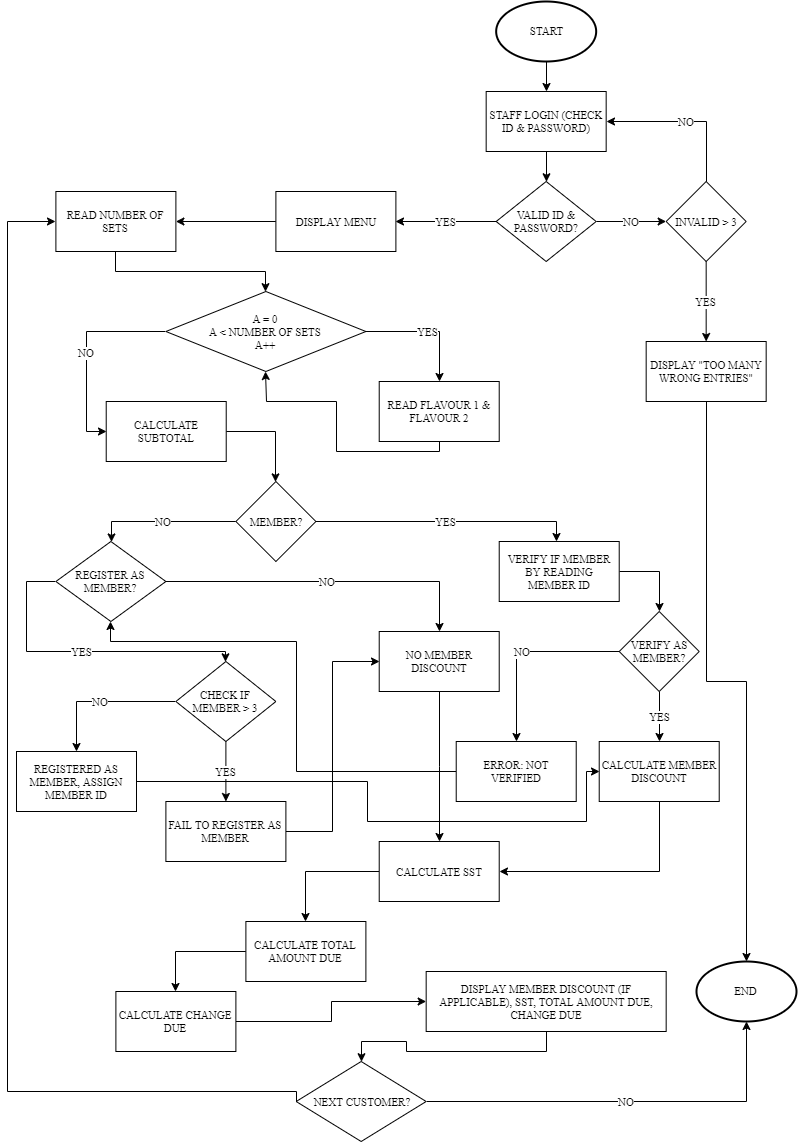

The diagram above was exported from draw.io. Its source (the exported page's mxGraphModel, read from the mxfile embedded in the PNG):
<mxGraphModel dx="782" dy="435" grid="1" gridSize="10" guides="1" tooltips="1" connect="1" arrows="1" fold="1" page="1" pageScale="1" pageWidth="827" pageHeight="1169" math="0" shadow="0">
  <root>
    <mxCell id="WIyWlLk6GJQsqaUBKTNV-0" />
    <mxCell id="WIyWlLk6GJQsqaUBKTNV-1" parent="WIyWlLk6GJQsqaUBKTNV-0" />
    <mxCell id="YCZe9eaBHrCWj_tdA4-Y-4" value="" style="edgeStyle=orthogonalEdgeStyle;rounded=0;orthogonalLoop=1;jettySize=auto;html=1;fontFamily=Times New Roman;fontSize=11;" edge="1" parent="WIyWlLk6GJQsqaUBKTNV-1" source="YCZe9eaBHrCWj_tdA4-Y-0" target="YCZe9eaBHrCWj_tdA4-Y-1">
      <mxGeometry relative="1" as="geometry" />
    </mxCell>
    <mxCell id="YCZe9eaBHrCWj_tdA4-Y-0" value="&lt;font style=&quot;font-size: 11px&quot;&gt;START&lt;/font&gt;" style="strokeWidth=2;html=1;shape=mxgraph.flowchart.start_1;whiteSpace=wrap;fontFamily=Times New Roman;fontSize=11;" vertex="1" parent="WIyWlLk6GJQsqaUBKTNV-1">
      <mxGeometry x="519.67" y="20" width="100" height="60" as="geometry" />
    </mxCell>
    <mxCell id="YCZe9eaBHrCWj_tdA4-Y-6" value="" style="edgeStyle=orthogonalEdgeStyle;rounded=0;orthogonalLoop=1;jettySize=auto;html=1;fontFamily=Times New Roman;fontSize=11;" edge="1" parent="WIyWlLk6GJQsqaUBKTNV-1" source="YCZe9eaBHrCWj_tdA4-Y-1" target="YCZe9eaBHrCWj_tdA4-Y-5">
      <mxGeometry relative="1" as="geometry" />
    </mxCell>
    <mxCell id="YCZe9eaBHrCWj_tdA4-Y-1" value="&lt;font style=&quot;font-size: 11px&quot;&gt;STAFF LOGIN (CHECK ID &amp;amp; PASSWORD)&lt;/font&gt;" style="rounded=0;whiteSpace=wrap;html=1;fontFamily=Times New Roman;fontSize=11;" vertex="1" parent="WIyWlLk6GJQsqaUBKTNV-1">
      <mxGeometry x="509.67" y="110" width="120" height="60" as="geometry" />
    </mxCell>
    <mxCell id="YCZe9eaBHrCWj_tdA4-Y-8" value="NO" style="edgeStyle=orthogonalEdgeStyle;rounded=0;orthogonalLoop=1;jettySize=auto;html=1;fontFamily=Times New Roman;fontSize=11;" edge="1" parent="WIyWlLk6GJQsqaUBKTNV-1" source="YCZe9eaBHrCWj_tdA4-Y-5" target="YCZe9eaBHrCWj_tdA4-Y-7">
      <mxGeometry relative="1" as="geometry" />
    </mxCell>
    <mxCell id="YCZe9eaBHrCWj_tdA4-Y-18" value="YES" style="edgeStyle=orthogonalEdgeStyle;rounded=0;orthogonalLoop=1;jettySize=auto;html=1;entryX=1;entryY=0.5;entryDx=0;entryDy=0;fontFamily=Times New Roman;fontSize=11;exitX=0;exitY=0.5;exitDx=0;exitDy=0;" edge="1" parent="WIyWlLk6GJQsqaUBKTNV-1" source="YCZe9eaBHrCWj_tdA4-Y-5" target="YCZe9eaBHrCWj_tdA4-Y-17">
      <mxGeometry relative="1" as="geometry">
        <Array as="points">
          <mxPoint x="470" y="240" />
          <mxPoint x="470" y="240" />
        </Array>
      </mxGeometry>
    </mxCell>
    <mxCell id="YCZe9eaBHrCWj_tdA4-Y-5" value="&lt;font style=&quot;font-size: 11px&quot;&gt;VALID ID &amp;amp; PASSWORD?&lt;/font&gt;" style="rhombus;whiteSpace=wrap;html=1;fontFamily=Times New Roman;fontSize=11;" vertex="1" parent="WIyWlLk6GJQsqaUBKTNV-1">
      <mxGeometry x="519.67" y="200" width="100" height="80" as="geometry" />
    </mxCell>
    <mxCell id="YCZe9eaBHrCWj_tdA4-Y-9" value="NO" style="edgeStyle=orthogonalEdgeStyle;rounded=0;orthogonalLoop=1;jettySize=auto;html=1;entryX=1;entryY=0.5;entryDx=0;entryDy=0;fontFamily=Times New Roman;fontSize=11;" edge="1" parent="WIyWlLk6GJQsqaUBKTNV-1" source="YCZe9eaBHrCWj_tdA4-Y-7" target="YCZe9eaBHrCWj_tdA4-Y-1">
      <mxGeometry relative="1" as="geometry">
        <Array as="points">
          <mxPoint x="729.67" y="140" />
        </Array>
      </mxGeometry>
    </mxCell>
    <mxCell id="YCZe9eaBHrCWj_tdA4-Y-11" value="YES" style="edgeStyle=orthogonalEdgeStyle;rounded=0;orthogonalLoop=1;jettySize=auto;html=1;fontFamily=Times New Roman;fontSize=11;" edge="1" parent="WIyWlLk6GJQsqaUBKTNV-1" source="YCZe9eaBHrCWj_tdA4-Y-7" target="YCZe9eaBHrCWj_tdA4-Y-10">
      <mxGeometry relative="1" as="geometry" />
    </mxCell>
    <mxCell id="YCZe9eaBHrCWj_tdA4-Y-7" value="&lt;font style=&quot;font-size: 11px&quot;&gt;INVALID &amp;gt; 3&lt;/font&gt;" style="rhombus;whiteSpace=wrap;html=1;fontFamily=Times New Roman;fontSize=11;" vertex="1" parent="WIyWlLk6GJQsqaUBKTNV-1">
      <mxGeometry x="689.67" y="200" width="80" height="80" as="geometry" />
    </mxCell>
    <mxCell id="YCZe9eaBHrCWj_tdA4-Y-16" value="" style="edgeStyle=orthogonalEdgeStyle;rounded=0;orthogonalLoop=1;jettySize=auto;html=1;fontFamily=Times New Roman;fontSize=11;" edge="1" parent="WIyWlLk6GJQsqaUBKTNV-1" source="YCZe9eaBHrCWj_tdA4-Y-10" target="YCZe9eaBHrCWj_tdA4-Y-15">
      <mxGeometry relative="1" as="geometry" />
    </mxCell>
    <mxCell id="YCZe9eaBHrCWj_tdA4-Y-10" value="DISPLAY &quot;TOO MANY WRONG ENTRIES&quot;" style="rounded=0;whiteSpace=wrap;html=1;fontFamily=Times New Roman;fontSize=11;" vertex="1" parent="WIyWlLk6GJQsqaUBKTNV-1">
      <mxGeometry x="669.67" y="360" width="120" height="60" as="geometry" />
    </mxCell>
    <mxCell id="YCZe9eaBHrCWj_tdA4-Y-15" value="END" style="strokeWidth=2;html=1;shape=mxgraph.flowchart.start_1;whiteSpace=wrap;fontFamily=Times New Roman;fontSize=11;" vertex="1" parent="WIyWlLk6GJQsqaUBKTNV-1">
      <mxGeometry x="720" y="980" width="100" height="60" as="geometry" />
    </mxCell>
    <mxCell id="YCZe9eaBHrCWj_tdA4-Y-20" value="" style="edgeStyle=orthogonalEdgeStyle;rounded=0;orthogonalLoop=1;jettySize=auto;html=1;fontFamily=Times New Roman;fontSize=11;" edge="1" parent="WIyWlLk6GJQsqaUBKTNV-1" source="YCZe9eaBHrCWj_tdA4-Y-17" target="YCZe9eaBHrCWj_tdA4-Y-19">
      <mxGeometry relative="1" as="geometry" />
    </mxCell>
    <mxCell id="YCZe9eaBHrCWj_tdA4-Y-17" value="DISPLAY MENU" style="rounded=0;whiteSpace=wrap;html=1;fontFamily=Times New Roman;fontSize=11;" vertex="1" parent="WIyWlLk6GJQsqaUBKTNV-1">
      <mxGeometry x="299.39000000000004" y="210" width="120" height="60" as="geometry" />
    </mxCell>
    <mxCell id="YCZe9eaBHrCWj_tdA4-Y-28" value="" style="edgeStyle=orthogonalEdgeStyle;rounded=0;orthogonalLoop=1;jettySize=auto;html=1;fontFamily=Times New Roman;fontSize=11;" edge="1" parent="WIyWlLk6GJQsqaUBKTNV-1" source="YCZe9eaBHrCWj_tdA4-Y-19" target="YCZe9eaBHrCWj_tdA4-Y-23">
      <mxGeometry relative="1" as="geometry" />
    </mxCell>
    <mxCell id="YCZe9eaBHrCWj_tdA4-Y-19" value="READ NUMBER OF SETS" style="rounded=0;whiteSpace=wrap;html=1;fontFamily=Times New Roman;fontSize=11;" vertex="1" parent="WIyWlLk6GJQsqaUBKTNV-1">
      <mxGeometry x="79.39000000000001" y="210" width="120" height="60" as="geometry" />
    </mxCell>
    <mxCell id="YCZe9eaBHrCWj_tdA4-Y-29" value="YES" style="edgeStyle=orthogonalEdgeStyle;rounded=0;orthogonalLoop=1;jettySize=auto;html=1;fontFamily=Times New Roman;fontSize=11;" edge="1" parent="WIyWlLk6GJQsqaUBKTNV-1" source="YCZe9eaBHrCWj_tdA4-Y-23" target="YCZe9eaBHrCWj_tdA4-Y-25">
      <mxGeometry relative="1" as="geometry" />
    </mxCell>
    <mxCell id="YCZe9eaBHrCWj_tdA4-Y-32" value="NO" style="edgeStyle=orthogonalEdgeStyle;rounded=0;orthogonalLoop=1;jettySize=auto;html=1;exitX=0;exitY=0.5;exitDx=0;exitDy=0;entryX=0;entryY=0.5;entryDx=0;entryDy=0;fontFamily=Times New Roman;fontSize=11;" edge="1" parent="WIyWlLk6GJQsqaUBKTNV-1" source="YCZe9eaBHrCWj_tdA4-Y-23" target="YCZe9eaBHrCWj_tdA4-Y-31">
      <mxGeometry relative="1" as="geometry" />
    </mxCell>
    <mxCell id="YCZe9eaBHrCWj_tdA4-Y-23" value="A = 0&lt;br style=&quot;font-size: 11px;&quot;&gt;A &amp;lt; NUMBER OF SETS&lt;br style=&quot;font-size: 11px;&quot;&gt;A++" style="rhombus;whiteSpace=wrap;html=1;fontFamily=Times New Roman;fontSize=11;" vertex="1" parent="WIyWlLk6GJQsqaUBKTNV-1">
      <mxGeometry x="189.39000000000004" y="310" width="200" height="80" as="geometry" />
    </mxCell>
    <mxCell id="YCZe9eaBHrCWj_tdA4-Y-30" style="edgeStyle=orthogonalEdgeStyle;rounded=0;orthogonalLoop=1;jettySize=auto;html=1;entryX=0.5;entryY=1;entryDx=0;entryDy=0;fontFamily=Times New Roman;fontSize=11;" edge="1" parent="WIyWlLk6GJQsqaUBKTNV-1" source="YCZe9eaBHrCWj_tdA4-Y-25" target="YCZe9eaBHrCWj_tdA4-Y-23">
      <mxGeometry relative="1" as="geometry">
        <Array as="points">
          <mxPoint x="462.72" y="470" />
          <mxPoint x="359.72" y="470" />
          <mxPoint x="359.72" y="420" />
          <mxPoint x="289.72" y="420" />
        </Array>
      </mxGeometry>
    </mxCell>
    <mxCell id="YCZe9eaBHrCWj_tdA4-Y-25" value="READ FLAVOUR 1 &amp;amp; FLAVOUR 2" style="rounded=0;whiteSpace=wrap;html=1;fontFamily=Times New Roman;fontSize=11;" vertex="1" parent="WIyWlLk6GJQsqaUBKTNV-1">
      <mxGeometry x="402.72" y="400" width="120" height="60" as="geometry" />
    </mxCell>
    <mxCell id="YCZe9eaBHrCWj_tdA4-Y-61" style="edgeStyle=orthogonalEdgeStyle;rounded=0;orthogonalLoop=1;jettySize=auto;html=1;fontFamily=Times New Roman;fontSize=11;" edge="1" parent="WIyWlLk6GJQsqaUBKTNV-1" source="YCZe9eaBHrCWj_tdA4-Y-31" target="YCZe9eaBHrCWj_tdA4-Y-35">
      <mxGeometry relative="1" as="geometry" />
    </mxCell>
    <mxCell id="YCZe9eaBHrCWj_tdA4-Y-31" value="CALCULATE SUBTOTAL" style="rounded=0;whiteSpace=wrap;html=1;fontFamily=Times New Roman;fontSize=11;" vertex="1" parent="WIyWlLk6GJQsqaUBKTNV-1">
      <mxGeometry x="129.72" y="420" width="120" height="60" as="geometry" />
    </mxCell>
    <mxCell id="YCZe9eaBHrCWj_tdA4-Y-39" value="NO" style="edgeStyle=orthogonalEdgeStyle;rounded=0;orthogonalLoop=1;jettySize=auto;html=1;fontFamily=Times New Roman;fontSize=11;" edge="1" parent="WIyWlLk6GJQsqaUBKTNV-1" source="YCZe9eaBHrCWj_tdA4-Y-35" target="YCZe9eaBHrCWj_tdA4-Y-38">
      <mxGeometry relative="1" as="geometry">
        <mxPoint x="134.72" y="550" as="targetPoint" />
        <Array as="points">
          <mxPoint x="134.72" y="540" />
        </Array>
      </mxGeometry>
    </mxCell>
    <mxCell id="YCZe9eaBHrCWj_tdA4-Y-43" value="YES" style="edgeStyle=orthogonalEdgeStyle;rounded=0;orthogonalLoop=1;jettySize=auto;html=1;fontFamily=Times New Roman;fontSize=11;" edge="1" parent="WIyWlLk6GJQsqaUBKTNV-1" source="YCZe9eaBHrCWj_tdA4-Y-35" target="YCZe9eaBHrCWj_tdA4-Y-42">
      <mxGeometry relative="1" as="geometry">
        <Array as="points">
          <mxPoint x="579.72" y="540" />
        </Array>
      </mxGeometry>
    </mxCell>
    <mxCell id="YCZe9eaBHrCWj_tdA4-Y-35" value="MEMBER?" style="rhombus;whiteSpace=wrap;html=1;fontFamily=Times New Roman;fontSize=11;" vertex="1" parent="WIyWlLk6GJQsqaUBKTNV-1">
      <mxGeometry x="259.39" y="500" width="80" height="80" as="geometry" />
    </mxCell>
    <mxCell id="YCZe9eaBHrCWj_tdA4-Y-48" value="NO" style="edgeStyle=orthogonalEdgeStyle;rounded=0;orthogonalLoop=1;jettySize=auto;html=1;fontFamily=Times New Roman;fontSize=11;" edge="1" parent="WIyWlLk6GJQsqaUBKTNV-1" source="YCZe9eaBHrCWj_tdA4-Y-38" target="YCZe9eaBHrCWj_tdA4-Y-44">
      <mxGeometry relative="1" as="geometry" />
    </mxCell>
    <mxCell id="YCZe9eaBHrCWj_tdA4-Y-64" value="YES" style="edgeStyle=orthogonalEdgeStyle;rounded=0;orthogonalLoop=1;jettySize=auto;html=1;exitX=0;exitY=0.5;exitDx=0;exitDy=0;fontFamily=Times New Roman;fontSize=11;" edge="1" parent="WIyWlLk6GJQsqaUBKTNV-1" source="YCZe9eaBHrCWj_tdA4-Y-38" target="YCZe9eaBHrCWj_tdA4-Y-50">
      <mxGeometry relative="1" as="geometry">
        <Array as="points">
          <mxPoint x="50" y="600" />
          <mxPoint x="50" y="670" />
          <mxPoint x="249" y="670" />
        </Array>
      </mxGeometry>
    </mxCell>
    <mxCell id="YCZe9eaBHrCWj_tdA4-Y-38" value="REGISTER AS MEMBER?" style="rhombus;whiteSpace=wrap;html=1;fontFamily=Times New Roman;fontSize=11;" vertex="1" parent="WIyWlLk6GJQsqaUBKTNV-1">
      <mxGeometry x="79.39" y="560" width="110" height="80" as="geometry" />
    </mxCell>
    <mxCell id="YCZe9eaBHrCWj_tdA4-Y-69" style="edgeStyle=orthogonalEdgeStyle;rounded=0;orthogonalLoop=1;jettySize=auto;html=1;entryX=0.5;entryY=0;entryDx=0;entryDy=0;fontFamily=Times New Roman;fontSize=11;exitX=1;exitY=0.5;exitDx=0;exitDy=0;" edge="1" parent="WIyWlLk6GJQsqaUBKTNV-1" source="YCZe9eaBHrCWj_tdA4-Y-42" target="YCZe9eaBHrCWj_tdA4-Y-67">
      <mxGeometry relative="1" as="geometry" />
    </mxCell>
    <mxCell id="YCZe9eaBHrCWj_tdA4-Y-42" value="VERIFY IF MEMBER BY READING MEMBER ID" style="rounded=0;whiteSpace=wrap;html=1;fontFamily=Times New Roman;fontSize=11;" vertex="1" parent="WIyWlLk6GJQsqaUBKTNV-1">
      <mxGeometry x="522.7199999999999" y="560" width="120" height="60" as="geometry" />
    </mxCell>
    <mxCell id="YCZe9eaBHrCWj_tdA4-Y-78" style="edgeStyle=orthogonalEdgeStyle;rounded=0;orthogonalLoop=1;jettySize=auto;html=1;exitX=0.5;exitY=1;exitDx=0;exitDy=0;fontFamily=Times New Roman;fontSize=11;" edge="1" parent="WIyWlLk6GJQsqaUBKTNV-1" source="YCZe9eaBHrCWj_tdA4-Y-44" target="YCZe9eaBHrCWj_tdA4-Y-79">
      <mxGeometry relative="1" as="geometry">
        <mxPoint x="369.9999999999999" y="693.3333333333334" as="targetPoint" />
      </mxGeometry>
    </mxCell>
    <mxCell id="YCZe9eaBHrCWj_tdA4-Y-44" value="NO MEMBER DISCOUNT" style="rounded=0;whiteSpace=wrap;html=1;fontFamily=Times New Roman;fontSize=11;" vertex="1" parent="WIyWlLk6GJQsqaUBKTNV-1">
      <mxGeometry x="402.72" y="650" width="120" height="60" as="geometry" />
    </mxCell>
    <mxCell id="YCZe9eaBHrCWj_tdA4-Y-53" value="YES" style="edgeStyle=orthogonalEdgeStyle;rounded=0;orthogonalLoop=1;jettySize=auto;html=1;fontFamily=Times New Roman;fontSize=11;" edge="1" parent="WIyWlLk6GJQsqaUBKTNV-1" source="YCZe9eaBHrCWj_tdA4-Y-50" target="YCZe9eaBHrCWj_tdA4-Y-52">
      <mxGeometry relative="1" as="geometry" />
    </mxCell>
    <mxCell id="YCZe9eaBHrCWj_tdA4-Y-66" value="NO" style="edgeStyle=orthogonalEdgeStyle;rounded=0;orthogonalLoop=1;jettySize=auto;html=1;exitX=0;exitY=0.5;exitDx=0;exitDy=0;fontFamily=Times New Roman;fontSize=11;" edge="1" parent="WIyWlLk6GJQsqaUBKTNV-1" source="YCZe9eaBHrCWj_tdA4-Y-50" target="YCZe9eaBHrCWj_tdA4-Y-57">
      <mxGeometry relative="1" as="geometry" />
    </mxCell>
    <mxCell id="YCZe9eaBHrCWj_tdA4-Y-50" value="CHECK IF MEMBER &amp;gt; 3" style="rhombus;whiteSpace=wrap;html=1;fontFamily=Times New Roman;fontSize=11;" vertex="1" parent="WIyWlLk6GJQsqaUBKTNV-1">
      <mxGeometry x="199.39000000000004" y="680" width="100" height="80" as="geometry" />
    </mxCell>
    <mxCell id="YCZe9eaBHrCWj_tdA4-Y-54" value="" style="edgeStyle=orthogonalEdgeStyle;rounded=0;orthogonalLoop=1;jettySize=auto;html=1;fontFamily=Times New Roman;fontSize=11;entryX=0;entryY=0.5;entryDx=0;entryDy=0;" edge="1" parent="WIyWlLk6GJQsqaUBKTNV-1" source="YCZe9eaBHrCWj_tdA4-Y-52" target="YCZe9eaBHrCWj_tdA4-Y-44">
      <mxGeometry relative="1" as="geometry" />
    </mxCell>
    <mxCell id="YCZe9eaBHrCWj_tdA4-Y-52" value="FAIL TO REGISTER AS MEMBER" style="rounded=0;whiteSpace=wrap;html=1;fontFamily=Times New Roman;fontSize=11;" vertex="1" parent="WIyWlLk6GJQsqaUBKTNV-1">
      <mxGeometry x="189.39000000000004" y="820" width="120" height="60" as="geometry" />
    </mxCell>
    <mxCell id="YCZe9eaBHrCWj_tdA4-Y-106" style="edgeStyle=orthogonalEdgeStyle;rounded=0;orthogonalLoop=1;jettySize=auto;html=1;entryX=0;entryY=0.5;entryDx=0;entryDy=0;fontFamily=Times New Roman;fontSize=11;" edge="1" parent="WIyWlLk6GJQsqaUBKTNV-1" source="YCZe9eaBHrCWj_tdA4-Y-57" target="YCZe9eaBHrCWj_tdA4-Y-70">
      <mxGeometry relative="1" as="geometry">
        <Array as="points">
          <mxPoint x="391" y="800" />
          <mxPoint x="391" y="840" />
          <mxPoint x="610" y="840" />
          <mxPoint x="610" y="790" />
        </Array>
      </mxGeometry>
    </mxCell>
    <mxCell id="YCZe9eaBHrCWj_tdA4-Y-57" value="REGISTERED AS MEMBER, ASSIGN MEMBER ID" style="rounded=0;whiteSpace=wrap;html=1;fontFamily=Times New Roman;fontSize=11;" vertex="1" parent="WIyWlLk6GJQsqaUBKTNV-1">
      <mxGeometry x="40" y="770" width="120" height="60" as="geometry" />
    </mxCell>
    <mxCell id="YCZe9eaBHrCWj_tdA4-Y-71" value="YES" style="edgeStyle=orthogonalEdgeStyle;rounded=0;orthogonalLoop=1;jettySize=auto;html=1;exitX=0.5;exitY=1;exitDx=0;exitDy=0;fontFamily=Times New Roman;fontSize=11;" edge="1" parent="WIyWlLk6GJQsqaUBKTNV-1" source="YCZe9eaBHrCWj_tdA4-Y-67" target="YCZe9eaBHrCWj_tdA4-Y-70">
      <mxGeometry relative="1" as="geometry" />
    </mxCell>
    <mxCell id="YCZe9eaBHrCWj_tdA4-Y-73" value="NO" style="edgeStyle=orthogonalEdgeStyle;rounded=0;orthogonalLoop=1;jettySize=auto;html=1;exitX=0;exitY=0.5;exitDx=0;exitDy=0;fontFamily=Times New Roman;fontSize=11;" edge="1" parent="WIyWlLk6GJQsqaUBKTNV-1" source="YCZe9eaBHrCWj_tdA4-Y-67" target="YCZe9eaBHrCWj_tdA4-Y-72">
      <mxGeometry relative="1" as="geometry" />
    </mxCell>
    <mxCell id="YCZe9eaBHrCWj_tdA4-Y-67" value="VERIFY AS MEMBER?" style="rhombus;whiteSpace=wrap;html=1;fontFamily=Times New Roman;fontSize=11;" vertex="1" parent="WIyWlLk6GJQsqaUBKTNV-1">
      <mxGeometry x="642.7200000000001" y="630" width="80" height="80" as="geometry" />
    </mxCell>
    <mxCell id="YCZe9eaBHrCWj_tdA4-Y-80" style="edgeStyle=orthogonalEdgeStyle;rounded=0;orthogonalLoop=1;jettySize=auto;html=1;fontFamily=Times New Roman;fontSize=11;exitX=0.5;exitY=1;exitDx=0;exitDy=0;entryX=1;entryY=0.5;entryDx=0;entryDy=0;" edge="1" parent="WIyWlLk6GJQsqaUBKTNV-1" source="YCZe9eaBHrCWj_tdA4-Y-70" target="YCZe9eaBHrCWj_tdA4-Y-79">
      <mxGeometry relative="1" as="geometry">
        <Array as="points">
          <mxPoint x="683" y="890" />
        </Array>
      </mxGeometry>
    </mxCell>
    <mxCell id="YCZe9eaBHrCWj_tdA4-Y-70" value="CALCULATE MEMBER DISCOUNT" style="rounded=0;whiteSpace=wrap;html=1;fontFamily=Times New Roman;fontSize=11;" vertex="1" parent="WIyWlLk6GJQsqaUBKTNV-1">
      <mxGeometry x="622.72" y="760" width="120" height="60" as="geometry" />
    </mxCell>
    <mxCell id="YCZe9eaBHrCWj_tdA4-Y-105" style="edgeStyle=orthogonalEdgeStyle;rounded=0;orthogonalLoop=1;jettySize=auto;html=1;entryX=0.5;entryY=1;entryDx=0;entryDy=0;fontFamily=Times New Roman;fontSize=11;" edge="1" parent="WIyWlLk6GJQsqaUBKTNV-1" source="YCZe9eaBHrCWj_tdA4-Y-72" target="YCZe9eaBHrCWj_tdA4-Y-38">
      <mxGeometry relative="1" as="geometry">
        <Array as="points">
          <mxPoint x="320" y="790" />
          <mxPoint x="320" y="660" />
          <mxPoint x="134" y="660" />
        </Array>
      </mxGeometry>
    </mxCell>
    <mxCell id="YCZe9eaBHrCWj_tdA4-Y-72" value="ERROR: NOT VERIFIED" style="rounded=0;whiteSpace=wrap;html=1;fontFamily=Times New Roman;fontSize=11;" vertex="1" parent="WIyWlLk6GJQsqaUBKTNV-1">
      <mxGeometry x="479.72" y="760" width="120" height="60" as="geometry" />
    </mxCell>
    <mxCell id="YCZe9eaBHrCWj_tdA4-Y-82" value="" style="edgeStyle=orthogonalEdgeStyle;rounded=0;orthogonalLoop=1;jettySize=auto;html=1;fontFamily=Times New Roman;fontSize=11;" edge="1" parent="WIyWlLk6GJQsqaUBKTNV-1" source="YCZe9eaBHrCWj_tdA4-Y-79" target="YCZe9eaBHrCWj_tdA4-Y-81">
      <mxGeometry relative="1" as="geometry" />
    </mxCell>
    <mxCell id="YCZe9eaBHrCWj_tdA4-Y-79" value="CALCULATE SST" style="rounded=0;whiteSpace=wrap;html=1;fontFamily=Times New Roman;fontSize=11;" vertex="1" parent="WIyWlLk6GJQsqaUBKTNV-1">
      <mxGeometry x="402.7199999999999" y="860.0033333333334" width="120" height="60" as="geometry" />
    </mxCell>
    <mxCell id="YCZe9eaBHrCWj_tdA4-Y-84" value="" style="edgeStyle=orthogonalEdgeStyle;rounded=0;orthogonalLoop=1;jettySize=auto;html=1;fontFamily=Times New Roman;fontSize=11;" edge="1" parent="WIyWlLk6GJQsqaUBKTNV-1" source="YCZe9eaBHrCWj_tdA4-Y-81" target="YCZe9eaBHrCWj_tdA4-Y-83">
      <mxGeometry relative="1" as="geometry" />
    </mxCell>
    <mxCell id="YCZe9eaBHrCWj_tdA4-Y-81" value="CALCULATE TOTAL AMOUNT DUE" style="rounded=0;whiteSpace=wrap;html=1;fontFamily=Times New Roman;fontSize=11;" vertex="1" parent="WIyWlLk6GJQsqaUBKTNV-1">
      <mxGeometry x="269.3899999999999" y="940.0033333333334" width="120" height="60" as="geometry" />
    </mxCell>
    <mxCell id="YCZe9eaBHrCWj_tdA4-Y-86" value="" style="edgeStyle=orthogonalEdgeStyle;rounded=0;orthogonalLoop=1;jettySize=auto;html=1;fontFamily=Times New Roman;fontSize=11;" edge="1" parent="WIyWlLk6GJQsqaUBKTNV-1" source="YCZe9eaBHrCWj_tdA4-Y-83" target="YCZe9eaBHrCWj_tdA4-Y-85">
      <mxGeometry relative="1" as="geometry" />
    </mxCell>
    <mxCell id="YCZe9eaBHrCWj_tdA4-Y-83" value="CALCULATE CHANGE DUE" style="rounded=0;whiteSpace=wrap;html=1;fontFamily=Times New Roman;fontSize=11;" vertex="1" parent="WIyWlLk6GJQsqaUBKTNV-1">
      <mxGeometry x="139.39" y="1010" width="120" height="60" as="geometry" />
    </mxCell>
    <mxCell id="YCZe9eaBHrCWj_tdA4-Y-90" value="" style="edgeStyle=orthogonalEdgeStyle;rounded=0;orthogonalLoop=1;jettySize=auto;html=1;fontFamily=Times New Roman;fontSize=11;" edge="1" parent="WIyWlLk6GJQsqaUBKTNV-1" source="YCZe9eaBHrCWj_tdA4-Y-85" target="YCZe9eaBHrCWj_tdA4-Y-89">
      <mxGeometry relative="1" as="geometry" />
    </mxCell>
    <mxCell id="YCZe9eaBHrCWj_tdA4-Y-85" value="DISPLAY MEMBER DISCOUNT (IF APPLICABLE), SST, TOTAL AMOUNT DUE, CHANGE DUE" style="rounded=0;whiteSpace=wrap;html=1;fontFamily=Times New Roman;fontSize=11;" vertex="1" parent="WIyWlLk6GJQsqaUBKTNV-1">
      <mxGeometry x="449.66999999999996" y="990" width="240" height="60" as="geometry" />
    </mxCell>
    <mxCell id="YCZe9eaBHrCWj_tdA4-Y-92" value="NO" style="edgeStyle=orthogonalEdgeStyle;rounded=0;orthogonalLoop=1;jettySize=auto;html=1;exitX=1;exitY=0.5;exitDx=0;exitDy=0;entryX=0.5;entryY=1;entryDx=0;entryDy=0;entryPerimeter=0;fontFamily=Times New Roman;fontSize=11;" edge="1" parent="WIyWlLk6GJQsqaUBKTNV-1" source="YCZe9eaBHrCWj_tdA4-Y-89" target="YCZe9eaBHrCWj_tdA4-Y-15">
      <mxGeometry relative="1" as="geometry" />
    </mxCell>
    <mxCell id="YCZe9eaBHrCWj_tdA4-Y-96" style="edgeStyle=orthogonalEdgeStyle;rounded=0;orthogonalLoop=1;jettySize=auto;html=1;exitX=0;exitY=0.5;exitDx=0;exitDy=0;entryX=0;entryY=0.5;entryDx=0;entryDy=0;fontFamily=Times New Roman;fontSize=11;" edge="1" parent="WIyWlLk6GJQsqaUBKTNV-1" source="YCZe9eaBHrCWj_tdA4-Y-89" target="YCZe9eaBHrCWj_tdA4-Y-19">
      <mxGeometry relative="1" as="geometry">
        <Array as="points">
          <mxPoint x="31" y="1110" />
          <mxPoint x="31" y="240" />
        </Array>
      </mxGeometry>
    </mxCell>
    <mxCell id="YCZe9eaBHrCWj_tdA4-Y-89" value="NEXT CUSTOMER?" style="rhombus;whiteSpace=wrap;html=1;fontFamily=Times New Roman;fontSize=11;" vertex="1" parent="WIyWlLk6GJQsqaUBKTNV-1">
      <mxGeometry x="319.66999999999996" y="1080" width="130" height="80" as="geometry" />
    </mxCell>
  </root>
</mxGraphModel>